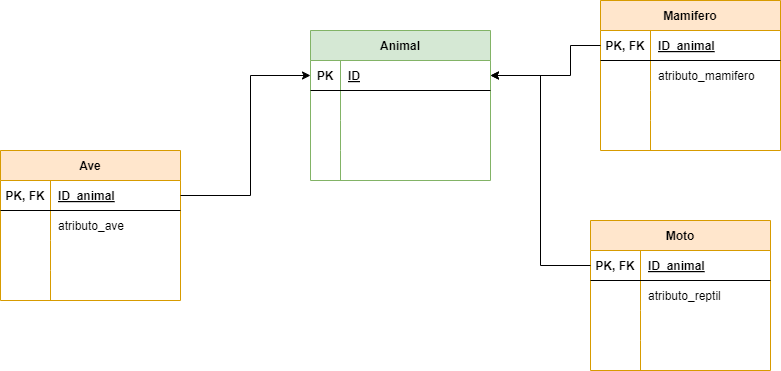

The diagram above was exported from draw.io. Its source (the exported page's mxGraphModel, read from the mxfile embedded in the PNG):
<mxGraphModel dx="1130" dy="710" grid="1" gridSize="10" guides="1" tooltips="1" connect="1" arrows="1" fold="1" page="1" pageScale="1" pageWidth="827" pageHeight="1169" math="0" shadow="0">
  <root>
    <mxCell id="0" />
    <mxCell id="1" parent="0" />
    <mxCell id="2" value="Animal" style="shape=table;startSize=30;container=1;collapsible=1;childLayout=tableLayout;fixedRows=1;rowLines=0;fontStyle=1;align=center;resizeLast=1;fillColor=#d5e8d4;strokeColor=#82b366;" vertex="1" parent="1">
      <mxGeometry x="320" y="30" width="180" height="150" as="geometry" />
    </mxCell>
    <mxCell id="3" value="" style="shape=tableRow;horizontal=0;startSize=0;swimlaneHead=0;swimlaneBody=0;fillColor=none;collapsible=0;dropTarget=0;points=[[0,0.5],[1,0.5]];portConstraint=eastwest;top=0;left=0;right=0;bottom=1;" vertex="1" parent="2">
      <mxGeometry y="30" width="180" height="30" as="geometry" />
    </mxCell>
    <mxCell id="4" value="PK" style="shape=partialRectangle;connectable=0;fillColor=none;top=0;left=0;bottom=0;right=0;fontStyle=1;overflow=hidden;" vertex="1" parent="3">
      <mxGeometry width="30" height="30" as="geometry">
        <mxRectangle width="30" height="30" as="alternateBounds" />
      </mxGeometry>
    </mxCell>
    <mxCell id="5" value="ID" style="shape=partialRectangle;connectable=0;fillColor=none;top=0;left=0;bottom=0;right=0;align=left;spacingLeft=6;fontStyle=5;overflow=hidden;" vertex="1" parent="3">
      <mxGeometry x="30" width="150" height="30" as="geometry">
        <mxRectangle width="150" height="30" as="alternateBounds" />
      </mxGeometry>
    </mxCell>
    <mxCell id="6" value="" style="shape=tableRow;horizontal=0;startSize=0;swimlaneHead=0;swimlaneBody=0;fillColor=none;collapsible=0;dropTarget=0;points=[[0,0.5],[1,0.5]];portConstraint=eastwest;top=0;left=0;right=0;bottom=0;" vertex="1" parent="2">
      <mxGeometry y="60" width="180" height="30" as="geometry" />
    </mxCell>
    <mxCell id="7" value="" style="shape=partialRectangle;connectable=0;fillColor=none;top=0;left=0;bottom=0;right=0;editable=1;overflow=hidden;" vertex="1" parent="6">
      <mxGeometry width="30" height="30" as="geometry">
        <mxRectangle width="30" height="30" as="alternateBounds" />
      </mxGeometry>
    </mxCell>
    <mxCell id="8" value="" style="shape=partialRectangle;connectable=0;fillColor=none;top=0;left=0;bottom=0;right=0;align=left;spacingLeft=6;overflow=hidden;" vertex="1" parent="6">
      <mxGeometry x="30" width="150" height="30" as="geometry">
        <mxRectangle width="150" height="30" as="alternateBounds" />
      </mxGeometry>
    </mxCell>
    <mxCell id="9" value="" style="shape=tableRow;horizontal=0;startSize=0;swimlaneHead=0;swimlaneBody=0;fillColor=none;collapsible=0;dropTarget=0;points=[[0,0.5],[1,0.5]];portConstraint=eastwest;top=0;left=0;right=0;bottom=0;" vertex="1" parent="2">
      <mxGeometry y="90" width="180" height="30" as="geometry" />
    </mxCell>
    <mxCell id="10" value="" style="shape=partialRectangle;connectable=0;fillColor=none;top=0;left=0;bottom=0;right=0;editable=1;overflow=hidden;" vertex="1" parent="9">
      <mxGeometry width="30" height="30" as="geometry">
        <mxRectangle width="30" height="30" as="alternateBounds" />
      </mxGeometry>
    </mxCell>
    <mxCell id="11" value="" style="shape=partialRectangle;connectable=0;fillColor=none;top=0;left=0;bottom=0;right=0;align=left;spacingLeft=6;overflow=hidden;" vertex="1" parent="9">
      <mxGeometry x="30" width="150" height="30" as="geometry">
        <mxRectangle width="150" height="30" as="alternateBounds" />
      </mxGeometry>
    </mxCell>
    <mxCell id="12" value="" style="shape=tableRow;horizontal=0;startSize=0;swimlaneHead=0;swimlaneBody=0;fillColor=none;collapsible=0;dropTarget=0;points=[[0,0.5],[1,0.5]];portConstraint=eastwest;top=0;left=0;right=0;bottom=0;" vertex="1" parent="2">
      <mxGeometry y="120" width="180" height="30" as="geometry" />
    </mxCell>
    <mxCell id="13" value="" style="shape=partialRectangle;connectable=0;fillColor=none;top=0;left=0;bottom=0;right=0;editable=1;overflow=hidden;" vertex="1" parent="12">
      <mxGeometry width="30" height="30" as="geometry">
        <mxRectangle width="30" height="30" as="alternateBounds" />
      </mxGeometry>
    </mxCell>
    <mxCell id="14" value="" style="shape=partialRectangle;connectable=0;fillColor=none;top=0;left=0;bottom=0;right=0;align=left;spacingLeft=6;overflow=hidden;" vertex="1" parent="12">
      <mxGeometry x="30" width="150" height="30" as="geometry">
        <mxRectangle width="150" height="30" as="alternateBounds" />
      </mxGeometry>
    </mxCell>
    <mxCell id="15" value="Moto" style="shape=table;startSize=30;container=1;collapsible=1;childLayout=tableLayout;fixedRows=1;rowLines=0;fontStyle=1;align=center;resizeLast=1;fillColor=#ffe6cc;strokeColor=#d79b00;" vertex="1" parent="1">
      <mxGeometry x="600" y="220" width="180" height="150" as="geometry" />
    </mxCell>
    <mxCell id="16" value="" style="shape=tableRow;horizontal=0;startSize=0;swimlaneHead=0;swimlaneBody=0;fillColor=none;collapsible=0;dropTarget=0;points=[[0,0.5],[1,0.5]];portConstraint=eastwest;top=0;left=0;right=0;bottom=1;" vertex="1" parent="15">
      <mxGeometry y="30" width="180" height="30" as="geometry" />
    </mxCell>
    <mxCell id="17" value="PK, FK" style="shape=partialRectangle;connectable=0;fillColor=none;top=0;left=0;bottom=0;right=0;fontStyle=1;overflow=hidden;" vertex="1" parent="16">
      <mxGeometry width="50" height="30" as="geometry">
        <mxRectangle width="50" height="30" as="alternateBounds" />
      </mxGeometry>
    </mxCell>
    <mxCell id="18" value="ID_animal" style="shape=partialRectangle;connectable=0;fillColor=none;top=0;left=0;bottom=0;right=0;align=left;spacingLeft=6;fontStyle=5;overflow=hidden;" vertex="1" parent="16">
      <mxGeometry x="50" width="130" height="30" as="geometry">
        <mxRectangle width="130" height="30" as="alternateBounds" />
      </mxGeometry>
    </mxCell>
    <mxCell id="19" value="" style="shape=tableRow;horizontal=0;startSize=0;swimlaneHead=0;swimlaneBody=0;fillColor=none;collapsible=0;dropTarget=0;points=[[0,0.5],[1,0.5]];portConstraint=eastwest;top=0;left=0;right=0;bottom=0;" vertex="1" parent="15">
      <mxGeometry y="60" width="180" height="30" as="geometry" />
    </mxCell>
    <mxCell id="20" value="" style="shape=partialRectangle;connectable=0;fillColor=none;top=0;left=0;bottom=0;right=0;editable=1;overflow=hidden;" vertex="1" parent="19">
      <mxGeometry width="50" height="30" as="geometry">
        <mxRectangle width="50" height="30" as="alternateBounds" />
      </mxGeometry>
    </mxCell>
    <mxCell id="21" value="atributo_reptil" style="shape=partialRectangle;connectable=0;fillColor=none;top=0;left=0;bottom=0;right=0;align=left;spacingLeft=6;overflow=hidden;" vertex="1" parent="19">
      <mxGeometry x="50" width="130" height="30" as="geometry">
        <mxRectangle width="130" height="30" as="alternateBounds" />
      </mxGeometry>
    </mxCell>
    <mxCell id="22" value="" style="shape=tableRow;horizontal=0;startSize=0;swimlaneHead=0;swimlaneBody=0;fillColor=none;collapsible=0;dropTarget=0;points=[[0,0.5],[1,0.5]];portConstraint=eastwest;top=0;left=0;right=0;bottom=0;" vertex="1" parent="15">
      <mxGeometry y="90" width="180" height="30" as="geometry" />
    </mxCell>
    <mxCell id="23" value="" style="shape=partialRectangle;connectable=0;fillColor=none;top=0;left=0;bottom=0;right=0;editable=1;overflow=hidden;" vertex="1" parent="22">
      <mxGeometry width="50" height="30" as="geometry">
        <mxRectangle width="50" height="30" as="alternateBounds" />
      </mxGeometry>
    </mxCell>
    <mxCell id="24" value="" style="shape=partialRectangle;connectable=0;fillColor=none;top=0;left=0;bottom=0;right=0;align=left;spacingLeft=6;overflow=hidden;" vertex="1" parent="22">
      <mxGeometry x="50" width="130" height="30" as="geometry">
        <mxRectangle width="130" height="30" as="alternateBounds" />
      </mxGeometry>
    </mxCell>
    <mxCell id="25" value="" style="shape=tableRow;horizontal=0;startSize=0;swimlaneHead=0;swimlaneBody=0;fillColor=none;collapsible=0;dropTarget=0;points=[[0,0.5],[1,0.5]];portConstraint=eastwest;top=0;left=0;right=0;bottom=0;" vertex="1" parent="15">
      <mxGeometry y="120" width="180" height="30" as="geometry" />
    </mxCell>
    <mxCell id="26" value="" style="shape=partialRectangle;connectable=0;fillColor=none;top=0;left=0;bottom=0;right=0;editable=1;overflow=hidden;" vertex="1" parent="25">
      <mxGeometry width="50" height="30" as="geometry">
        <mxRectangle width="50" height="30" as="alternateBounds" />
      </mxGeometry>
    </mxCell>
    <mxCell id="27" value="" style="shape=partialRectangle;connectable=0;fillColor=none;top=0;left=0;bottom=0;right=0;align=left;spacingLeft=6;overflow=hidden;" vertex="1" parent="25">
      <mxGeometry x="50" width="130" height="30" as="geometry">
        <mxRectangle width="130" height="30" as="alternateBounds" />
      </mxGeometry>
    </mxCell>
    <mxCell id="28" value="Mamifero" style="shape=table;startSize=30;container=1;collapsible=1;childLayout=tableLayout;fixedRows=1;rowLines=0;fontStyle=1;align=center;resizeLast=1;fillColor=#ffe6cc;strokeColor=#d79b00;" vertex="1" parent="1">
      <mxGeometry x="610" width="180" height="150" as="geometry" />
    </mxCell>
    <mxCell id="29" value="" style="shape=tableRow;horizontal=0;startSize=0;swimlaneHead=0;swimlaneBody=0;fillColor=none;collapsible=0;dropTarget=0;points=[[0,0.5],[1,0.5]];portConstraint=eastwest;top=0;left=0;right=0;bottom=1;" vertex="1" parent="28">
      <mxGeometry y="30" width="180" height="30" as="geometry" />
    </mxCell>
    <mxCell id="30" value="PK, FK" style="shape=partialRectangle;connectable=0;fillColor=none;top=0;left=0;bottom=0;right=0;fontStyle=1;overflow=hidden;" vertex="1" parent="29">
      <mxGeometry width="50" height="30" as="geometry">
        <mxRectangle width="50" height="30" as="alternateBounds" />
      </mxGeometry>
    </mxCell>
    <mxCell id="31" value="ID_animal" style="shape=partialRectangle;connectable=0;fillColor=none;top=0;left=0;bottom=0;right=0;align=left;spacingLeft=6;fontStyle=5;overflow=hidden;" vertex="1" parent="29">
      <mxGeometry x="50" width="130" height="30" as="geometry">
        <mxRectangle width="130" height="30" as="alternateBounds" />
      </mxGeometry>
    </mxCell>
    <mxCell id="32" value="" style="shape=tableRow;horizontal=0;startSize=0;swimlaneHead=0;swimlaneBody=0;fillColor=none;collapsible=0;dropTarget=0;points=[[0,0.5],[1,0.5]];portConstraint=eastwest;top=0;left=0;right=0;bottom=0;" vertex="1" parent="28">
      <mxGeometry y="60" width="180" height="30" as="geometry" />
    </mxCell>
    <mxCell id="33" value="" style="shape=partialRectangle;connectable=0;fillColor=none;top=0;left=0;bottom=0;right=0;editable=1;overflow=hidden;" vertex="1" parent="32">
      <mxGeometry width="50" height="30" as="geometry">
        <mxRectangle width="50" height="30" as="alternateBounds" />
      </mxGeometry>
    </mxCell>
    <mxCell id="34" value="atributo_mamifero" style="shape=partialRectangle;connectable=0;fillColor=none;top=0;left=0;bottom=0;right=0;align=left;spacingLeft=6;overflow=hidden;" vertex="1" parent="32">
      <mxGeometry x="50" width="130" height="30" as="geometry">
        <mxRectangle width="130" height="30" as="alternateBounds" />
      </mxGeometry>
    </mxCell>
    <mxCell id="35" value="" style="shape=tableRow;horizontal=0;startSize=0;swimlaneHead=0;swimlaneBody=0;fillColor=none;collapsible=0;dropTarget=0;points=[[0,0.5],[1,0.5]];portConstraint=eastwest;top=0;left=0;right=0;bottom=0;" vertex="1" parent="28">
      <mxGeometry y="90" width="180" height="30" as="geometry" />
    </mxCell>
    <mxCell id="36" value="" style="shape=partialRectangle;connectable=0;fillColor=none;top=0;left=0;bottom=0;right=0;editable=1;overflow=hidden;" vertex="1" parent="35">
      <mxGeometry width="50" height="30" as="geometry">
        <mxRectangle width="50" height="30" as="alternateBounds" />
      </mxGeometry>
    </mxCell>
    <mxCell id="37" value="" style="shape=partialRectangle;connectable=0;fillColor=none;top=0;left=0;bottom=0;right=0;align=left;spacingLeft=6;overflow=hidden;" vertex="1" parent="35">
      <mxGeometry x="50" width="130" height="30" as="geometry">
        <mxRectangle width="130" height="30" as="alternateBounds" />
      </mxGeometry>
    </mxCell>
    <mxCell id="38" value="" style="shape=tableRow;horizontal=0;startSize=0;swimlaneHead=0;swimlaneBody=0;fillColor=none;collapsible=0;dropTarget=0;points=[[0,0.5],[1,0.5]];portConstraint=eastwest;top=0;left=0;right=0;bottom=0;" vertex="1" parent="28">
      <mxGeometry y="120" width="180" height="30" as="geometry" />
    </mxCell>
    <mxCell id="39" value="" style="shape=partialRectangle;connectable=0;fillColor=none;top=0;left=0;bottom=0;right=0;editable=1;overflow=hidden;" vertex="1" parent="38">
      <mxGeometry width="50" height="30" as="geometry">
        <mxRectangle width="50" height="30" as="alternateBounds" />
      </mxGeometry>
    </mxCell>
    <mxCell id="40" value="" style="shape=partialRectangle;connectable=0;fillColor=none;top=0;left=0;bottom=0;right=0;align=left;spacingLeft=6;overflow=hidden;" vertex="1" parent="38">
      <mxGeometry x="50" width="130" height="30" as="geometry">
        <mxRectangle width="130" height="30" as="alternateBounds" />
      </mxGeometry>
    </mxCell>
    <mxCell id="41" value="Ave" style="shape=table;startSize=30;container=1;collapsible=1;childLayout=tableLayout;fixedRows=1;rowLines=0;fontStyle=1;align=center;resizeLast=1;fillColor=#ffe6cc;strokeColor=#d79b00;" vertex="1" parent="1">
      <mxGeometry x="10" y="150" width="180" height="150" as="geometry" />
    </mxCell>
    <mxCell id="42" value="" style="shape=tableRow;horizontal=0;startSize=0;swimlaneHead=0;swimlaneBody=0;fillColor=none;collapsible=0;dropTarget=0;points=[[0,0.5],[1,0.5]];portConstraint=eastwest;top=0;left=0;right=0;bottom=1;" vertex="1" parent="41">
      <mxGeometry y="30" width="180" height="30" as="geometry" />
    </mxCell>
    <mxCell id="43" value="PK, FK" style="shape=partialRectangle;connectable=0;fillColor=none;top=0;left=0;bottom=0;right=0;fontStyle=1;overflow=hidden;" vertex="1" parent="42">
      <mxGeometry width="50" height="30" as="geometry">
        <mxRectangle width="50" height="30" as="alternateBounds" />
      </mxGeometry>
    </mxCell>
    <mxCell id="44" value="ID_animal" style="shape=partialRectangle;connectable=0;fillColor=none;top=0;left=0;bottom=0;right=0;align=left;spacingLeft=6;fontStyle=5;overflow=hidden;" vertex="1" parent="42">
      <mxGeometry x="50" width="130" height="30" as="geometry">
        <mxRectangle width="130" height="30" as="alternateBounds" />
      </mxGeometry>
    </mxCell>
    <mxCell id="45" value="" style="shape=tableRow;horizontal=0;startSize=0;swimlaneHead=0;swimlaneBody=0;fillColor=none;collapsible=0;dropTarget=0;points=[[0,0.5],[1,0.5]];portConstraint=eastwest;top=0;left=0;right=0;bottom=0;" vertex="1" parent="41">
      <mxGeometry y="60" width="180" height="30" as="geometry" />
    </mxCell>
    <mxCell id="46" value="" style="shape=partialRectangle;connectable=0;fillColor=none;top=0;left=0;bottom=0;right=0;editable=1;overflow=hidden;" vertex="1" parent="45">
      <mxGeometry width="50" height="30" as="geometry">
        <mxRectangle width="50" height="30" as="alternateBounds" />
      </mxGeometry>
    </mxCell>
    <mxCell id="47" value="atributo_ave" style="shape=partialRectangle;connectable=0;fillColor=none;top=0;left=0;bottom=0;right=0;align=left;spacingLeft=6;overflow=hidden;" vertex="1" parent="45">
      <mxGeometry x="50" width="130" height="30" as="geometry">
        <mxRectangle width="130" height="30" as="alternateBounds" />
      </mxGeometry>
    </mxCell>
    <mxCell id="48" value="" style="shape=tableRow;horizontal=0;startSize=0;swimlaneHead=0;swimlaneBody=0;fillColor=none;collapsible=0;dropTarget=0;points=[[0,0.5],[1,0.5]];portConstraint=eastwest;top=0;left=0;right=0;bottom=0;" vertex="1" parent="41">
      <mxGeometry y="90" width="180" height="30" as="geometry" />
    </mxCell>
    <mxCell id="49" value="" style="shape=partialRectangle;connectable=0;fillColor=none;top=0;left=0;bottom=0;right=0;editable=1;overflow=hidden;" vertex="1" parent="48">
      <mxGeometry width="50" height="30" as="geometry">
        <mxRectangle width="50" height="30" as="alternateBounds" />
      </mxGeometry>
    </mxCell>
    <mxCell id="50" value="" style="shape=partialRectangle;connectable=0;fillColor=none;top=0;left=0;bottom=0;right=0;align=left;spacingLeft=6;overflow=hidden;" vertex="1" parent="48">
      <mxGeometry x="50" width="130" height="30" as="geometry">
        <mxRectangle width="130" height="30" as="alternateBounds" />
      </mxGeometry>
    </mxCell>
    <mxCell id="51" value="" style="shape=tableRow;horizontal=0;startSize=0;swimlaneHead=0;swimlaneBody=0;fillColor=none;collapsible=0;dropTarget=0;points=[[0,0.5],[1,0.5]];portConstraint=eastwest;top=0;left=0;right=0;bottom=0;" vertex="1" parent="41">
      <mxGeometry y="120" width="180" height="30" as="geometry" />
    </mxCell>
    <mxCell id="52" value="" style="shape=partialRectangle;connectable=0;fillColor=none;top=0;left=0;bottom=0;right=0;editable=1;overflow=hidden;" vertex="1" parent="51">
      <mxGeometry width="50" height="30" as="geometry">
        <mxRectangle width="50" height="30" as="alternateBounds" />
      </mxGeometry>
    </mxCell>
    <mxCell id="53" value="" style="shape=partialRectangle;connectable=0;fillColor=none;top=0;left=0;bottom=0;right=0;align=left;spacingLeft=6;overflow=hidden;" vertex="1" parent="51">
      <mxGeometry x="50" width="130" height="30" as="geometry">
        <mxRectangle width="130" height="30" as="alternateBounds" />
      </mxGeometry>
    </mxCell>
    <mxCell id="54" style="edgeStyle=none;html=1;exitX=0;exitY=0.5;exitDx=0;exitDy=0;entryX=1;entryY=0.5;entryDx=0;entryDy=0;endArrow=classic;endFill=1;rounded=0;" edge="1" parent="1" source="29" target="3">
      <mxGeometry relative="1" as="geometry">
        <Array as="points">
          <mxPoint x="580" y="45" />
          <mxPoint x="580" y="75" />
        </Array>
      </mxGeometry>
    </mxCell>
    <mxCell id="55" style="edgeStyle=none;html=1;exitX=1;exitY=0.5;exitDx=0;exitDy=0;entryX=0;entryY=0.5;entryDx=0;entryDy=0;endArrow=classic;endFill=1;rounded=0;" edge="1" parent="1" source="42" target="3">
      <mxGeometry relative="1" as="geometry">
        <Array as="points">
          <mxPoint x="260" y="195" />
          <mxPoint x="260" y="75" />
        </Array>
      </mxGeometry>
    </mxCell>
    <mxCell id="56" style="edgeStyle=none;html=1;exitX=0;exitY=0.5;exitDx=0;exitDy=0;entryX=1;entryY=0.5;entryDx=0;entryDy=0;endArrow=classic;endFill=1;rounded=0;" edge="1" parent="1" source="16" target="3">
      <mxGeometry relative="1" as="geometry">
        <Array as="points">
          <mxPoint x="550" y="265" />
          <mxPoint x="550" y="75" />
        </Array>
      </mxGeometry>
    </mxCell>
  </root>
</mxGraphModel>